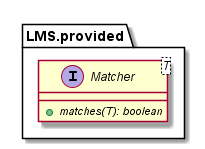

The diagram above was rendered by PlantUML. Its source (embedded in the PNG):
@startuml

    namespace LMS.provided {
        interface Matcher<T> {
            {abstract} +matches(T): boolean
        }
    }

@enduml